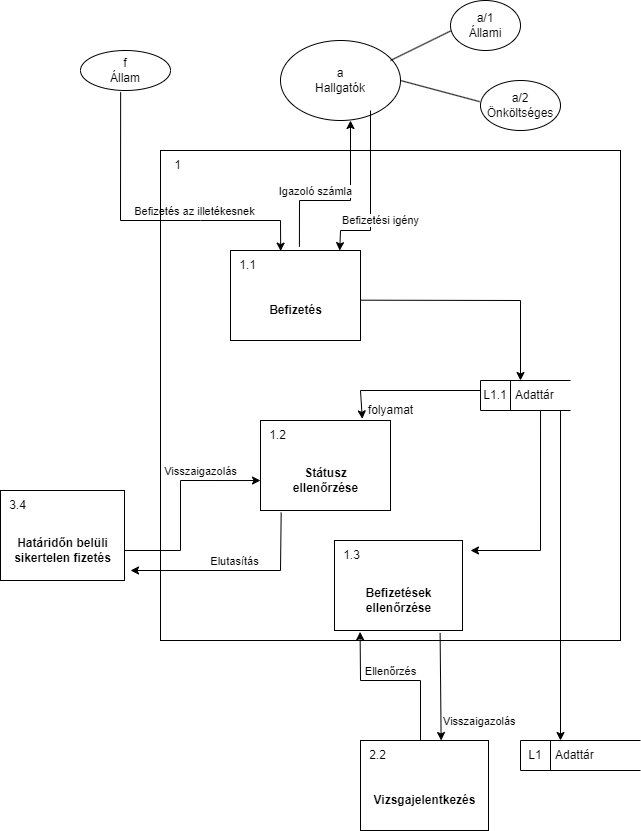

The diagram above was exported from draw.io. Its source (the exported page's mxGraphModel, read from the mxfile embedded in the PNG):
<mxGraphModel dx="1521" dy="861" grid="1" gridSize="10" guides="1" tooltips="1" connect="1" arrows="1" fold="1" page="1" pageScale="1" pageWidth="827" pageHeight="1169" math="0" shadow="0">
  <root>
    <mxCell id="0" />
    <mxCell id="1" parent="0" />
    <mxCell id="vhhNVL0g6CQkbBEoXf-8-1" value="a&lt;br&gt;Hallgatók" style="ellipse;whiteSpace=wrap;html=1;" parent="1" vertex="1">
      <mxGeometry x="360" y="60" width="120" height="80" as="geometry" />
    </mxCell>
    <mxCell id="vhhNVL0g6CQkbBEoXf-8-2" value="a/1&lt;br&gt;Állami" style="ellipse;whiteSpace=wrap;html=1;" parent="1" vertex="1">
      <mxGeometry x="530" y="20" width="70" height="50" as="geometry" />
    </mxCell>
    <mxCell id="vhhNVL0g6CQkbBEoXf-8-3" value="a/2&lt;br&gt;Önköltséges" style="ellipse;whiteSpace=wrap;html=1;" parent="1" vertex="1">
      <mxGeometry x="560" y="100" width="80" height="50" as="geometry" />
    </mxCell>
    <mxCell id="vhhNVL0g6CQkbBEoXf-8-4" value="" style="endArrow=none;html=1;rounded=0;entryX=0.002;entryY=0.609;entryDx=0;entryDy=0;entryPerimeter=0;" parent="1" target="vhhNVL0g6CQkbBEoXf-8-2" edge="1">
      <mxGeometry width="50" height="50" relative="1" as="geometry">
        <mxPoint x="470" y="80" as="sourcePoint" />
        <mxPoint x="460" y="130" as="targetPoint" />
      </mxGeometry>
    </mxCell>
    <mxCell id="vhhNVL0g6CQkbBEoXf-8-5" value="" style="endArrow=none;html=1;rounded=0;entryX=-0.01;entryY=0.423;entryDx=0;entryDy=0;entryPerimeter=0;exitX=1;exitY=0.5;exitDx=0;exitDy=0;" parent="1" source="vhhNVL0g6CQkbBEoXf-8-1" target="vhhNVL0g6CQkbBEoXf-8-3" edge="1">
      <mxGeometry width="50" height="50" relative="1" as="geometry">
        <mxPoint x="410" y="180" as="sourcePoint" />
        <mxPoint x="460" y="130" as="targetPoint" />
      </mxGeometry>
    </mxCell>
    <mxCell id="vhhNVL0g6CQkbBEoXf-8-6" value="&lt;b&gt;Befizetés&lt;/b&gt;" style="html=1;dashed=0;whitespace=wrap;shape=mxgraph.dfd.process2;align=center;container=1;collapsible=0;spacingTop=30;" parent="1" vertex="1">
      <mxGeometry x="310" y="270" width="130" height="90" as="geometry" />
    </mxCell>
    <mxCell id="vhhNVL0g6CQkbBEoXf-8-7" value="1.1" style="text;html=1;strokeColor=none;fillColor=none;align=center;verticalAlign=middle;whiteSpace=wrap;rounded=0;connectable=0;allowArrows=0;editable=1;movable=0;resizable=0;rotatable=0;deletable=0;locked=0;cloneable=0;" parent="vhhNVL0g6CQkbBEoXf-8-6" vertex="1">
      <mxGeometry width="35" height="30" as="geometry" />
    </mxCell>
    <mxCell id="vhhNVL0g6CQkbBEoXf-8-8" value="" style="text;strokeColor=none;fillColor=none;align=left;verticalAlign=middle;whiteSpace=wrap;rounded=0;autosize=1;connectable=0;allowArrows=0;movable=0;resizable=0;rotatable=0;deletable=0;cloneable=0;spacingLeft=6;fontStyle=0;html=1;" parent="vhhNVL0g6CQkbBEoXf-8-6" vertex="1">
      <mxGeometry x="35" y="-5" width="50" height="40" as="geometry" />
    </mxCell>
    <mxCell id="vhhNVL0g6CQkbBEoXf-8-9" value="f&lt;br&gt;Állam" style="ellipse;whiteSpace=wrap;html=1;" parent="1" vertex="1">
      <mxGeometry x="160" y="70" width="90" height="40" as="geometry" />
    </mxCell>
    <mxCell id="vhhNVL0g6CQkbBEoXf-8-10" value="Befizetés az illetékesnek" style="endArrow=classic;html=1;rounded=0;verticalAlign=bottom;exitX=0.446;exitY=1.043;exitDx=0;exitDy=0;entryX=0.386;entryY=0.007;entryDx=0;entryDy=0;entryPerimeter=0;exitPerimeter=0;" parent="1" source="vhhNVL0g6CQkbBEoXf-8-9" target="vhhNVL0g6CQkbBEoXf-8-6" edge="1">
      <mxGeometry x="0.264" width="50" height="50" relative="1" as="geometry">
        <mxPoint x="210" y="170" as="sourcePoint" />
        <mxPoint x="350" y="240" as="targetPoint" />
        <Array as="points">
          <mxPoint x="200" y="240" />
          <mxPoint x="280" y="240" />
          <mxPoint x="360" y="240" />
        </Array>
        <mxPoint as="offset" />
      </mxGeometry>
    </mxCell>
    <mxCell id="vhhNVL0g6CQkbBEoXf-8-14" value="&lt;b&gt;Státusz&lt;br&gt;ellenőrzése&lt;/b&gt;" style="html=1;dashed=0;whitespace=wrap;shape=mxgraph.dfd.process2;align=center;container=1;collapsible=0;spacingTop=30;" parent="1" vertex="1">
      <mxGeometry x="340" y="440" width="130" height="90" as="geometry" />
    </mxCell>
    <mxCell id="vhhNVL0g6CQkbBEoXf-8-15" value="1.2" style="text;html=1;strokeColor=none;fillColor=none;align=center;verticalAlign=middle;whiteSpace=wrap;rounded=0;connectable=0;allowArrows=0;editable=1;movable=0;resizable=0;rotatable=0;deletable=0;locked=0;cloneable=0;" parent="vhhNVL0g6CQkbBEoXf-8-14" vertex="1">
      <mxGeometry width="35" height="30" as="geometry" />
    </mxCell>
    <mxCell id="vhhNVL0g6CQkbBEoXf-8-16" value="" style="text;strokeColor=none;fillColor=none;align=left;verticalAlign=middle;whiteSpace=wrap;rounded=0;autosize=1;connectable=0;allowArrows=0;movable=0;resizable=0;rotatable=0;deletable=0;cloneable=0;spacingLeft=6;fontStyle=0;html=1;" parent="vhhNVL0g6CQkbBEoXf-8-14" vertex="1">
      <mxGeometry x="35" y="-5" width="50" height="40" as="geometry" />
    </mxCell>
    <mxCell id="vhhNVL0g6CQkbBEoXf-8-17" value="&lt;b&gt;Befizetések&lt;br&gt;ellenőrzése&lt;/b&gt;" style="html=1;dashed=0;whitespace=wrap;shape=mxgraph.dfd.process2;align=center;container=1;collapsible=0;spacingTop=30;" parent="1" vertex="1">
      <mxGeometry x="414" y="560" width="128" height="90" as="geometry" />
    </mxCell>
    <mxCell id="vhhNVL0g6CQkbBEoXf-8-18" value="1.3" style="text;html=1;strokeColor=none;fillColor=none;align=center;verticalAlign=middle;whiteSpace=wrap;rounded=0;connectable=0;allowArrows=0;editable=1;movable=0;resizable=0;rotatable=0;deletable=0;locked=0;cloneable=0;" parent="vhhNVL0g6CQkbBEoXf-8-17" vertex="1">
      <mxGeometry width="35" height="30" as="geometry" />
    </mxCell>
    <mxCell id="vhhNVL0g6CQkbBEoXf-8-19" value="" style="text;strokeColor=none;fillColor=none;align=left;verticalAlign=middle;whiteSpace=wrap;rounded=0;autosize=1;connectable=0;allowArrows=0;movable=0;resizable=0;rotatable=0;deletable=0;cloneable=0;spacingLeft=6;fontStyle=0;html=1;" parent="vhhNVL0g6CQkbBEoXf-8-17" vertex="1">
      <mxGeometry x="35" y="-5" width="50" height="40" as="geometry" />
    </mxCell>
    <mxCell id="vhhNVL0g6CQkbBEoXf-8-22" value="Adattár" style="html=1;dashed=0;whitespace=wrap;shape=mxgraph.dfd.dataStoreID;align=left;spacingLeft=33;container=1;collapsible=0;autosize=0;" parent="1" vertex="1">
      <mxGeometry x="560" y="400" width="90" height="30" as="geometry" />
    </mxCell>
    <mxCell id="vhhNVL0g6CQkbBEoXf-8-23" value="L1.1" style="text;html=1;strokeColor=none;fillColor=none;align=center;verticalAlign=middle;whiteSpace=wrap;rounded=0;movable=0;resizable=0;rotatable=0;cloneable=0;deletable=0;allowArrows=0;connectable=0;" parent="vhhNVL0g6CQkbBEoXf-8-22" vertex="1">
      <mxGeometry width="30" height="30" as="geometry" />
    </mxCell>
    <mxCell id="vhhNVL0g6CQkbBEoXf-8-24" value="Adattár" style="html=1;dashed=0;whitespace=wrap;shape=mxgraph.dfd.dataStoreID;align=left;spacingLeft=33;container=1;collapsible=0;autosize=0;" parent="1" vertex="1">
      <mxGeometry x="600" y="760" width="120" height="30" as="geometry" />
    </mxCell>
    <mxCell id="vhhNVL0g6CQkbBEoXf-8-25" value="L1" style="text;html=1;strokeColor=none;fillColor=none;align=center;verticalAlign=middle;whiteSpace=wrap;rounded=0;movable=0;resizable=0;rotatable=0;cloneable=0;deletable=0;allowArrows=0;connectable=0;" parent="vhhNVL0g6CQkbBEoXf-8-24" vertex="1">
      <mxGeometry width="30" height="30" as="geometry" />
    </mxCell>
    <mxCell id="vhhNVL0g6CQkbBEoXf-8-28" value="" style="endArrow=classic;html=1;rounded=0;verticalAlign=bottom;exitX=1.001;exitY=0.552;exitDx=0;exitDy=0;exitPerimeter=0;" parent="1" source="vhhNVL0g6CQkbBEoXf-8-6" edge="1">
      <mxGeometry width="50" height="50" relative="1" as="geometry">
        <mxPoint x="350" y="360" as="sourcePoint" />
        <mxPoint x="600" y="400" as="targetPoint" />
        <Array as="points">
          <mxPoint x="600" y="320" />
        </Array>
      </mxGeometry>
    </mxCell>
    <mxCell id="vhhNVL0g6CQkbBEoXf-8-29" value="" style="endArrow=classic;html=1;rounded=0;verticalAlign=bottom;exitX=0;exitY=0.333;exitDx=0;exitDy=0;exitPerimeter=0;entryX=0.783;entryY=-0.018;entryDx=0;entryDy=0;entryPerimeter=0;" parent="1" source="vhhNVL0g6CQkbBEoXf-8-22" target="vhhNVL0g6CQkbBEoXf-8-14" edge="1">
      <mxGeometry width="50" height="50" relative="1" as="geometry">
        <mxPoint x="350" y="460" as="sourcePoint" />
        <mxPoint x="470" y="460" as="targetPoint" />
        <Array as="points">
          <mxPoint x="440" y="410" />
        </Array>
      </mxGeometry>
    </mxCell>
    <mxCell id="vhhNVL0g6CQkbBEoXf-8-30" value="" style="endArrow=classic;html=1;rounded=0;verticalAlign=bottom;exitX=0.667;exitY=1;exitDx=0;exitDy=0;exitPerimeter=0;" parent="1" source="vhhNVL0g6CQkbBEoXf-8-22" edge="1">
      <mxGeometry width="50" height="50" relative="1" as="geometry">
        <mxPoint x="600" y="450" as="sourcePoint" />
        <mxPoint x="550" y="570" as="targetPoint" />
        <Array as="points">
          <mxPoint x="620" y="570" />
        </Array>
      </mxGeometry>
    </mxCell>
    <mxCell id="vhhNVL0g6CQkbBEoXf-8-31" value="" style="endArrow=classic;html=1;rounded=0;verticalAlign=bottom;exitX=0.889;exitY=1;exitDx=0;exitDy=0;exitPerimeter=0;" parent="1" source="vhhNVL0g6CQkbBEoXf-8-22" edge="1">
      <mxGeometry x="-0.04" y="30" width="50" height="50" relative="1" as="geometry">
        <mxPoint x="350" y="550" as="sourcePoint" />
        <mxPoint x="640" y="760" as="targetPoint" />
        <mxPoint as="offset" />
      </mxGeometry>
    </mxCell>
    <mxCell id="vhhNVL0g6CQkbBEoXf-8-32" value="Igazoló számla" style="endArrow=classic;html=1;rounded=0;verticalAlign=bottom;exitX=0.53;exitY=-0.042;exitDx=0;exitDy=0;exitPerimeter=0;" parent="1" source="vhhNVL0g6CQkbBEoXf-8-6" edge="1">
      <mxGeometry x="-0.3031" width="50" height="50" relative="1" as="geometry">
        <mxPoint x="350" y="180" as="sourcePoint" />
        <mxPoint x="430" y="140" as="targetPoint" />
        <Array as="points">
          <mxPoint x="379" y="220" />
          <mxPoint x="430" y="220" />
        </Array>
        <mxPoint as="offset" />
      </mxGeometry>
    </mxCell>
    <mxCell id="vhhNVL0g6CQkbBEoXf-8-33" value="Befizetési igény" style="endArrow=classic;html=1;rounded=0;verticalAlign=bottom;entryX=0.84;entryY=0.001;entryDx=0;entryDy=0;entryPerimeter=0;" parent="1" target="vhhNVL0g6CQkbBEoXf-8-6" edge="1">
      <mxGeometry x="0.1656" y="22" width="50" height="50" relative="1" as="geometry">
        <mxPoint x="450" y="130" as="sourcePoint" />
        <mxPoint x="390" y="250" as="targetPoint" />
        <Array as="points">
          <mxPoint x="450" y="250" />
          <mxPoint x="420" y="250" />
        </Array>
        <mxPoint x="-12" y="20" as="offset" />
      </mxGeometry>
    </mxCell>
    <mxCell id="vhhNVL0g6CQkbBEoXf-8-34" value="&lt;b&gt;Határidőn belüli&lt;br&gt;sikertelen fizetés&lt;/b&gt;" style="html=1;dashed=0;whitespace=wrap;shape=mxgraph.dfd.process2;align=center;container=1;collapsible=0;spacingTop=30;" parent="1" vertex="1">
      <mxGeometry x="80" y="510" width="124" height="90" as="geometry" />
    </mxCell>
    <mxCell id="vhhNVL0g6CQkbBEoXf-8-35" value="3.4" style="text;html=1;strokeColor=none;fillColor=none;align=center;verticalAlign=middle;whiteSpace=wrap;rounded=0;connectable=0;allowArrows=0;editable=1;movable=0;resizable=0;rotatable=0;deletable=0;locked=0;cloneable=0;" parent="vhhNVL0g6CQkbBEoXf-8-34" vertex="1">
      <mxGeometry width="35" height="30" as="geometry" />
    </mxCell>
    <mxCell id="vhhNVL0g6CQkbBEoXf-8-36" value="" style="text;strokeColor=none;fillColor=none;align=left;verticalAlign=middle;whiteSpace=wrap;rounded=0;autosize=1;connectable=0;allowArrows=0;movable=0;resizable=0;rotatable=0;deletable=0;cloneable=0;spacingLeft=6;fontStyle=0;html=1;" parent="vhhNVL0g6CQkbBEoXf-8-34" vertex="1">
      <mxGeometry x="35" y="-5" width="50" height="40" as="geometry" />
    </mxCell>
    <mxCell id="vhhNVL0g6CQkbBEoXf-8-38" value="Visszaigazolás" style="endArrow=classic;html=1;rounded=0;verticalAlign=bottom;entryX=0;entryY=0.667;entryDx=0;entryDy=0;entryPerimeter=0;" parent="1" target="vhhNVL0g6CQkbBEoXf-8-14" edge="1">
      <mxGeometry x="0.4175" width="50" height="50" relative="1" as="geometry">
        <mxPoint x="204" y="570" as="sourcePoint" />
        <mxPoint x="324" y="570" as="targetPoint" />
        <Array as="points">
          <mxPoint x="260" y="570" />
          <mxPoint x="260" y="500" />
        </Array>
        <mxPoint as="offset" />
      </mxGeometry>
    </mxCell>
    <mxCell id="vhhNVL0g6CQkbBEoXf-8-39" value="Elutasítás" style="endArrow=classic;html=1;rounded=0;verticalAlign=bottom;exitX=0.159;exitY=1.024;exitDx=0;exitDy=0;exitPerimeter=0;" parent="1" source="vhhNVL0g6CQkbBEoXf-8-14" edge="1">
      <mxGeometry width="50" height="50" relative="1" as="geometry">
        <mxPoint x="360" y="540" as="sourcePoint" />
        <mxPoint x="210" y="590" as="targetPoint" />
        <Array as="points">
          <mxPoint x="360" y="590" />
        </Array>
      </mxGeometry>
    </mxCell>
    <mxCell id="vhhNVL0g6CQkbBEoXf-8-43" value="&lt;b&gt;Vizsgajelentkezés&lt;/b&gt;" style="html=1;dashed=0;whitespace=wrap;shape=mxgraph.dfd.process2;align=center;container=1;collapsible=0;spacingTop=30;" parent="1" vertex="1">
      <mxGeometry x="440" y="760" width="128" height="90" as="geometry" />
    </mxCell>
    <mxCell id="vhhNVL0g6CQkbBEoXf-8-44" value="2.2" style="text;html=1;strokeColor=none;fillColor=none;align=center;verticalAlign=middle;whiteSpace=wrap;rounded=0;connectable=0;allowArrows=0;editable=1;movable=0;resizable=0;rotatable=0;deletable=0;locked=0;cloneable=0;" parent="vhhNVL0g6CQkbBEoXf-8-43" vertex="1">
      <mxGeometry width="35" height="30" as="geometry" />
    </mxCell>
    <mxCell id="vhhNVL0g6CQkbBEoXf-8-45" value="" style="text;strokeColor=none;fillColor=none;align=left;verticalAlign=middle;whiteSpace=wrap;rounded=0;autosize=1;connectable=0;allowArrows=0;movable=0;resizable=0;rotatable=0;deletable=0;cloneable=0;spacingLeft=6;fontStyle=0;html=1;" parent="vhhNVL0g6CQkbBEoXf-8-43" vertex="1">
      <mxGeometry x="35" y="-5" width="50" height="40" as="geometry" />
    </mxCell>
    <mxCell id="vhhNVL0g6CQkbBEoXf-8-46" value="Ellenőrzés" style="endArrow=classic;html=1;rounded=0;verticalAlign=bottom;entryX=0.2;entryY=1.015;entryDx=0;entryDy=0;entryPerimeter=0;" parent="1" target="vhhNVL0g6CQkbBEoXf-8-17" edge="1">
      <mxGeometry x="0.0675" width="50" height="50" relative="1" as="geometry">
        <mxPoint x="500" y="760" as="sourcePoint" />
        <mxPoint x="430" y="730" as="targetPoint" />
        <Array as="points">
          <mxPoint x="500" y="700" />
          <mxPoint x="440" y="700" />
        </Array>
        <mxPoint as="offset" />
      </mxGeometry>
    </mxCell>
    <mxCell id="vhhNVL0g6CQkbBEoXf-8-47" value="Visszaigazolás" style="endArrow=classic;html=1;rounded=0;verticalAlign=bottom;entryX=0.63;entryY=0;entryDx=0;entryDy=0;entryPerimeter=0;exitX=0.825;exitY=1.027;exitDx=0;exitDy=0;exitPerimeter=0;align=left;" parent="1" source="vhhNVL0g6CQkbBEoXf-8-17" target="vhhNVL0g6CQkbBEoXf-8-43" edge="1">
      <mxGeometry x="0.8141" width="50" height="50" relative="1" as="geometry">
        <mxPoint x="520" y="660" as="sourcePoint" />
        <mxPoint x="470" y="720" as="targetPoint" />
        <mxPoint as="offset" />
      </mxGeometry>
    </mxCell>
    <mxCell id="vhhNVL0g6CQkbBEoXf-8-48" value="folyamat" style="html=1;dashed=0;whitespace=wrap;shape=mxgraph.dfd.process;align=center;container=1;collapsible=0;spacingTop=30;strokeWidth=1;gradientColor=none;fillColor=none;" parent="1" vertex="1">
      <mxGeometry x="240" y="170" width="460" height="490" as="geometry" />
    </mxCell>
    <mxCell id="vhhNVL0g6CQkbBEoXf-8-49" value="1" style="text;html=1;strokeColor=none;fillColor=none;align=center;verticalAlign=middle;whiteSpace=wrap;rounded=0;movable=0;resizable=0;rotatable=0;cloneable=0;deletable=0;connectable=0;allowArrows=0;pointerEvents=1;" parent="vhhNVL0g6CQkbBEoXf-8-48" vertex="1">
      <mxGeometry width="35" height="30" as="geometry" />
    </mxCell>
    <mxCell id="vhhNVL0g6CQkbBEoXf-8-50" value="" style="text;html=1;strokeColor=none;fillColor=none;align=left;verticalAlign=middle;whiteSpace=wrap;rounded=0;movable=0;resizable=0;connectable=0;allowArrows=0;rotatable=0;cloneable=0;deletable=0;spacingLeft=6;autosize=1;resizeWidth=0;" parent="vhhNVL0g6CQkbBEoXf-8-48" vertex="1">
      <mxGeometry x="35" y="-5" width="50" height="40" as="geometry" />
    </mxCell>
  </root>
</mxGraphModel>